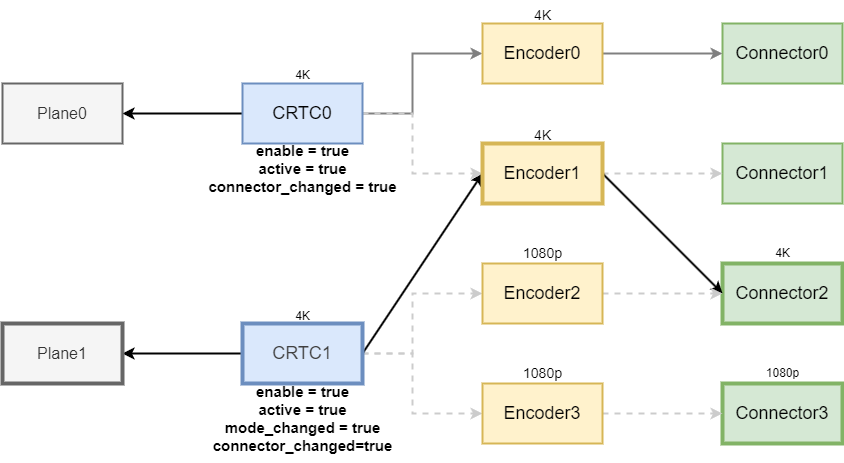

The diagram above was exported from draw.io. Its source (the exported page's mxGraphModel, read from the mxfile embedded in the PNG):
<mxGraphModel dx="1816" dy="787" grid="1" gridSize="10" guides="1" tooltips="1" connect="1" arrows="1" fold="1" page="1" pageScale="1" pageWidth="850" pageHeight="1100" background="#ffffff" math="0" shadow="0">
  <root>
    <mxCell id="0" />
    <mxCell id="1" parent="0" />
    <mxCell id="21" style="edgeStyle=none;html=1;exitX=0;exitY=0.5;exitDx=0;exitDy=0;entryX=1;entryY=0.5;entryDx=0;entryDy=0;strokeWidth=2;" parent="1" source="2" target="4" edge="1">
      <mxGeometry relative="1" as="geometry" />
    </mxCell>
    <mxCell id="25" style="edgeStyle=none;html=1;exitX=1;exitY=0.5;exitDx=0;exitDy=0;entryX=0;entryY=0.5;entryDx=0;entryDy=0;rounded=0;curved=0;strokeWidth=2;strokeColor=#808080;" parent="1" source="2" target="12" edge="1">
      <mxGeometry relative="1" as="geometry">
        <Array as="points">
          <mxPoint x="330" y="220" />
          <mxPoint x="330" y="160" />
        </Array>
      </mxGeometry>
    </mxCell>
    <mxCell id="26" style="edgeStyle=none;html=1;exitX=1;exitY=0.5;exitDx=0;exitDy=0;entryX=0;entryY=0.5;entryDx=0;entryDy=0;rounded=0;curved=0;strokeWidth=2;dashed=1;strokeColor=#CCCCCC;" parent="1" source="2" target="13" edge="1">
      <mxGeometry relative="1" as="geometry">
        <Array as="points">
          <mxPoint x="330" y="220" />
          <mxPoint x="330" y="280" />
        </Array>
      </mxGeometry>
    </mxCell>
    <mxCell id="2" value="&lt;font style=&quot;font-size: 18px;&quot;&gt;CRTC0&lt;/font&gt;" style="rounded=0;whiteSpace=wrap;html=1;fillColor=#dae8fc;strokeColor=#6c8ebf;strokeWidth=2;" parent="1" vertex="1">
      <mxGeometry x="160" y="190" width="120" height="60" as="geometry" />
    </mxCell>
    <mxCell id="20" style="edgeStyle=none;html=1;exitX=0;exitY=0.5;exitDx=0;exitDy=0;entryX=1;entryY=0.5;entryDx=0;entryDy=0;strokeWidth=2;" parent="1" source="3" target="5" edge="1">
      <mxGeometry relative="1" as="geometry" />
    </mxCell>
    <mxCell id="23" style="edgeStyle=none;html=1;exitX=1;exitY=0.5;exitDx=0;exitDy=0;entryX=0;entryY=0.5;entryDx=0;entryDy=0;rounded=0;curved=0;strokeWidth=2;dashed=1;strokeColor=#CCCCCC;" parent="1" source="3" target="14" edge="1">
      <mxGeometry relative="1" as="geometry">
        <Array as="points">
          <mxPoint x="330" y="460" />
          <mxPoint x="330" y="400" />
        </Array>
      </mxGeometry>
    </mxCell>
    <mxCell id="24" style="edgeStyle=none;html=1;exitX=1;exitY=0.5;exitDx=0;exitDy=0;entryX=0;entryY=0.5;entryDx=0;entryDy=0;rounded=0;curved=0;strokeWidth=2;strokeColor=#CCCCCC;dashed=1;" parent="1" source="3" target="15" edge="1">
      <mxGeometry relative="1" as="geometry">
        <Array as="points">
          <mxPoint x="330" y="460" />
          <mxPoint x="330" y="520" />
        </Array>
      </mxGeometry>
    </mxCell>
    <mxCell id="36" style="edgeStyle=none;html=1;exitX=1;exitY=0.5;exitDx=0;exitDy=0;entryX=0;entryY=0.5;entryDx=0;entryDy=0;strokeWidth=2;" parent="1" source="3" target="13" edge="1">
      <mxGeometry relative="1" as="geometry" />
    </mxCell>
    <mxCell id="3" value="&lt;span style=&quot;color: rgb(63, 63, 63); font-size: 18px;&quot;&gt;CRTC1&lt;/span&gt;" style="rounded=0;whiteSpace=wrap;html=1;fillColor=#dae8fc;strokeColor=#6c8ebf;strokeWidth=4;" parent="1" vertex="1">
      <mxGeometry x="160" y="430" width="120" height="60" as="geometry" />
    </mxCell>
    <mxCell id="4" value="&lt;font style=&quot;font-size: 16px;&quot;&gt;Plane0&lt;/font&gt;" style="rounded=0;whiteSpace=wrap;html=1;fillColor=#f5f5f5;fontColor=#333333;strokeColor=#666666;strokeWidth=2;" parent="1" vertex="1">
      <mxGeometry x="-80" y="190" width="120" height="60" as="geometry" />
    </mxCell>
    <mxCell id="5" value="&lt;font style=&quot;font-size: 16px;&quot;&gt;Plane1&lt;/font&gt;" style="rounded=0;whiteSpace=wrap;html=1;fillColor=#f5f5f5;fontColor=#333333;strokeColor=#666666;strokeWidth=4;" parent="1" vertex="1">
      <mxGeometry x="-80" y="430" width="120" height="60" as="geometry" />
    </mxCell>
    <mxCell id="6" value="&lt;font style=&quot;font-size: 18px;&quot;&gt;Connector0&lt;/font&gt;" style="rounded=0;whiteSpace=wrap;html=1;fillColor=#d5e8d4;strokeColor=#82b366;strokeWidth=2;" parent="1" vertex="1">
      <mxGeometry x="640" y="130" width="120" height="60" as="geometry" />
    </mxCell>
    <mxCell id="7" value="&lt;font style=&quot;font-size: 18px;&quot;&gt;Connector1&lt;/font&gt;" style="rounded=0;whiteSpace=wrap;html=1;fillColor=#d5e8d4;strokeColor=#82b366;strokeWidth=2;" parent="1" vertex="1">
      <mxGeometry x="640" y="250" width="120" height="60" as="geometry" />
    </mxCell>
    <mxCell id="8" value="&lt;font style=&quot;font-size: 18px;&quot;&gt;Connector2&lt;/font&gt;" style="rounded=0;whiteSpace=wrap;html=1;fillColor=#d5e8d4;strokeColor=#82b366;strokeWidth=4;" parent="1" vertex="1">
      <mxGeometry x="640" y="370" width="120" height="60" as="geometry" />
    </mxCell>
    <mxCell id="9" value="&lt;font style=&quot;font-size: 18px;&quot;&gt;Connector3&lt;/font&gt;" style="rounded=0;whiteSpace=wrap;html=1;fillColor=#d5e8d4;strokeColor=#82b366;strokeWidth=4;" parent="1" vertex="1">
      <mxGeometry x="640" y="490" width="120" height="60" as="geometry" />
    </mxCell>
    <mxCell id="30" style="edgeStyle=none;html=1;exitX=1;exitY=0.5;exitDx=0;exitDy=0;entryX=0;entryY=0.5;entryDx=0;entryDy=0;strokeWidth=2;strokeColor=#808080;" parent="1" source="12" target="6" edge="1">
      <mxGeometry relative="1" as="geometry" />
    </mxCell>
    <mxCell id="12" value="&lt;font style=&quot;font-size: 18px;&quot;&gt;Encoder0&lt;/font&gt;" style="rounded=0;whiteSpace=wrap;html=1;fillColor=#fff2cc;strokeColor=#d6b656;strokeWidth=2;" parent="1" vertex="1">
      <mxGeometry x="400" y="130" width="120" height="60" as="geometry" />
    </mxCell>
    <mxCell id="29" style="edgeStyle=none;html=1;exitX=1;exitY=0.5;exitDx=0;exitDy=0;strokeWidth=2;dashed=1;strokeColor=#CCCCCC;" parent="1" source="13" target="7" edge="1">
      <mxGeometry relative="1" as="geometry" />
    </mxCell>
    <mxCell id="37" style="edgeStyle=none;html=1;exitX=1;exitY=0.5;exitDx=0;exitDy=0;entryX=0;entryY=0.5;entryDx=0;entryDy=0;strokeWidth=2;" parent="1" source="13" target="8" edge="1">
      <mxGeometry relative="1" as="geometry" />
    </mxCell>
    <mxCell id="13" value="&lt;font style=&quot;font-size: 18px;&quot;&gt;Encoder1&lt;/font&gt;" style="rounded=0;whiteSpace=wrap;html=1;fillColor=#fff2cc;strokeColor=#d6b656;strokeWidth=4;" parent="1" vertex="1">
      <mxGeometry x="400" y="250" width="120" height="60" as="geometry" />
    </mxCell>
    <mxCell id="28" style="edgeStyle=none;html=1;exitX=1;exitY=0.5;exitDx=0;exitDy=0;strokeWidth=2;dashed=1;strokeColor=#CCCCCC;" parent="1" source="14" target="8" edge="1">
      <mxGeometry relative="1" as="geometry" />
    </mxCell>
    <mxCell id="14" value="&lt;font style=&quot;font-size: 18px;&quot;&gt;Encoder2&lt;/font&gt;" style="rounded=0;whiteSpace=wrap;html=1;fillColor=#fff2cc;strokeColor=#d6b656;strokeWidth=2;" parent="1" vertex="1">
      <mxGeometry x="400" y="370" width="120" height="60" as="geometry" />
    </mxCell>
    <mxCell id="27" style="edgeStyle=none;html=1;exitX=1;exitY=0.5;exitDx=0;exitDy=0;entryX=0;entryY=0.5;entryDx=0;entryDy=0;strokeWidth=2;strokeColor=#CCCCCC;dashed=1;" parent="1" source="15" target="9" edge="1">
      <mxGeometry relative="1" as="geometry" />
    </mxCell>
    <mxCell id="15" value="&lt;font style=&quot;font-size: 18px;&quot;&gt;Encoder3&lt;/font&gt;" style="rounded=0;whiteSpace=wrap;html=1;fillColor=#fff2cc;strokeColor=#d6b656;strokeWidth=2;" parent="1" vertex="1">
      <mxGeometry x="400" y="490" width="120" height="60" as="geometry" />
    </mxCell>
    <mxCell id="16" value="&lt;font style=&quot;font-size: 14px;&quot;&gt;1080p&lt;/font&gt;" style="text;html=1;align=center;verticalAlign=middle;resizable=0;points=[];autosize=1;strokeColor=none;fillColor=none;" parent="1" vertex="1">
      <mxGeometry x="430" y="465" width="60" height="30" as="geometry" />
    </mxCell>
    <mxCell id="17" value="&lt;font style=&quot;font-size: 14px;&quot;&gt;1080p&lt;/font&gt;" style="text;html=1;align=center;verticalAlign=middle;resizable=0;points=[];autosize=1;strokeColor=none;fillColor=none;strokeWidth=2;" parent="1" vertex="1">
      <mxGeometry x="430" y="345" width="60" height="30" as="geometry" />
    </mxCell>
    <mxCell id="18" value="&lt;font style=&quot;font-size: 14px;&quot;&gt;4K&lt;/font&gt;" style="text;html=1;align=center;verticalAlign=middle;resizable=0;points=[];autosize=1;strokeColor=none;fillColor=none;strokeWidth=2;" parent="1" vertex="1">
      <mxGeometry x="440" y="107" width="40" height="30" as="geometry" />
    </mxCell>
    <mxCell id="19" value="&lt;font style=&quot;font-size: 14px;&quot;&gt;4K&lt;/font&gt;" style="text;html=1;align=center;verticalAlign=middle;resizable=0;points=[];autosize=1;strokeColor=none;fillColor=none;strokeWidth=2;" parent="1" vertex="1">
      <mxGeometry x="440" y="227" width="40" height="30" as="geometry" />
    </mxCell>
    <mxCell id="31" value="4K" style="text;html=1;align=center;verticalAlign=middle;resizable=0;points=[];autosize=1;strokeColor=none;fillColor=none;" parent="1" vertex="1">
      <mxGeometry x="680" y="345" width="40" height="30" as="geometry" />
    </mxCell>
    <mxCell id="32" value="4K" style="text;html=1;align=center;verticalAlign=middle;resizable=0;points=[];autosize=1;strokeColor=none;fillColor=none;" parent="1" vertex="1">
      <mxGeometry x="200" y="408" width="40" height="30" as="geometry" />
    </mxCell>
    <mxCell id="33" value="4K" style="text;html=1;align=center;verticalAlign=middle;resizable=0;points=[];autosize=1;strokeColor=none;fillColor=none;" parent="1" vertex="1">
      <mxGeometry x="200" y="167" width="40" height="30" as="geometry" />
    </mxCell>
    <mxCell id="38" value="1080p" style="text;html=1;align=center;verticalAlign=middle;resizable=0;points=[];autosize=1;strokeColor=none;fillColor=none;" parent="1" vertex="1">
      <mxGeometry x="670" y="465" width="60" height="30" as="geometry" />
    </mxCell>
    <mxCell id="40" value="&lt;div&gt;&lt;font style=&quot;font-size: 15px;&quot;&gt;&lt;b style=&quot;&quot;&gt;enable = true&lt;/b&gt;&lt;/font&gt;&lt;/div&gt;&lt;div&gt;&lt;font style=&quot;font-size: 15px;&quot;&gt;&lt;b&gt;active = true&lt;/b&gt;&lt;/font&gt;&lt;/div&gt;&lt;font style=&quot;font-size: 15px;&quot;&gt;&lt;b style=&quot;&quot;&gt;connector_changed = true&lt;/b&gt;&lt;/font&gt;" style="text;html=1;align=center;verticalAlign=middle;resizable=0;points=[];autosize=1;strokeColor=none;fillColor=none;" parent="1" vertex="1">
      <mxGeometry x="115" y="240" width="210" height="70" as="geometry" />
    </mxCell>
    <mxCell id="41" value="&lt;div&gt;&lt;font style=&quot;font-size: 15px;&quot;&gt;&lt;b style=&quot;&quot;&gt;enable = true&lt;/b&gt;&lt;/font&gt;&lt;/div&gt;&lt;div&gt;&lt;font style=&quot;font-size: 15px;&quot;&gt;&lt;b&gt;active = true&lt;/b&gt;&lt;/font&gt;&lt;/div&gt;&lt;font style=&quot;font-size: 15px;&quot;&gt;&lt;b style=&quot;&quot;&gt;mode_changed = true&lt;/b&gt;&lt;/font&gt;&lt;div&gt;&lt;font style=&quot;font-size: 15px;&quot;&gt;&lt;b style=&quot;&quot;&gt;connector_changed=true&lt;/b&gt;&lt;/font&gt;&lt;/div&gt;" style="text;html=1;align=center;verticalAlign=middle;resizable=0;points=[];autosize=1;strokeColor=none;fillColor=none;" parent="1" vertex="1">
      <mxGeometry x="120" y="480" width="200" height="90" as="geometry" />
    </mxCell>
  </root>
</mxGraphModel>